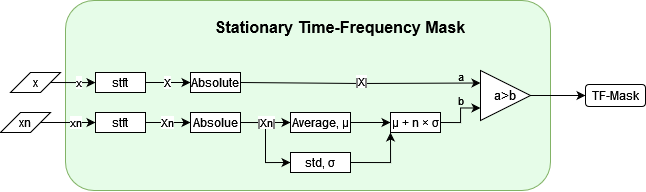

The diagram above was exported from draw.io. Its source (the exported page's mxGraphModel, read from the mxfile embedded in the PNG):
<mxGraphModel dx="1687" dy="911" grid="1" gridSize="10" guides="1" tooltips="1" connect="1" arrows="1" fold="1" page="1" pageScale="1" pageWidth="1100" pageHeight="850" math="1" shadow="0">
  <root>
    <mxCell id="0" />
    <mxCell id="1" parent="0" />
    <mxCell id="2" value="" style="rounded=1;whiteSpace=wrap;html=1;fillColor=#E6FCE8;strokeColor=#82b366;" vertex="1" parent="1">
      <mxGeometry x="75" y="50" width="485" height="190" as="geometry" />
    </mxCell>
    <mxCell id="3" value="xn" style="edgeStyle=orthogonalEdgeStyle;rounded=0;orthogonalLoop=1;jettySize=auto;html=1;exitX=1;exitY=0.5;exitDx=0;exitDy=0;" edge="1" source="4" target="10" parent="1">
      <mxGeometry x="0.2727" relative="1" as="geometry">
        <mxPoint as="offset" />
      </mxGeometry>
    </mxCell>
    <mxCell id="4" value="xn" style="shape=parallelogram;perimeter=parallelogramPerimeter;whiteSpace=wrap;html=1;fixedSize=1;" vertex="1" parent="1">
      <mxGeometry x="10" y="162" width="50" height="20" as="geometry" />
    </mxCell>
    <mxCell id="5" value="x" style="edgeStyle=orthogonalEdgeStyle;rounded=0;orthogonalLoop=1;jettySize=auto;html=1;exitX=1;exitY=0.5;exitDx=0;exitDy=0;" edge="1" source="6" target="8" parent="1">
      <mxGeometry x="0.3846" relative="1" as="geometry">
        <mxPoint as="offset" />
      </mxGeometry>
    </mxCell>
    <mxCell id="6" value="x" style="shape=parallelogram;perimeter=parallelogramPerimeter;whiteSpace=wrap;html=1;fixedSize=1;" vertex="1" parent="1">
      <mxGeometry x="20" y="122" width="50" height="20" as="geometry" />
    </mxCell>
    <mxCell id="7" value="X" style="edgeStyle=orthogonalEdgeStyle;rounded=0;orthogonalLoop=1;jettySize=auto;html=1;exitX=1;exitY=0.5;exitDx=0;exitDy=0;entryX=0;entryY=0.5;entryDx=0;entryDy=0;" edge="1" source="8" target="14" parent="1">
      <mxGeometry relative="1" as="geometry" />
    </mxCell>
    <mxCell id="8" value="stft" style="rounded=0;whiteSpace=wrap;html=1;" vertex="1" parent="1">
      <mxGeometry x="105" y="122" width="50" height="20" as="geometry" />
    </mxCell>
    <mxCell id="9" value="Xn" style="edgeStyle=orthogonalEdgeStyle;rounded=0;orthogonalLoop=1;jettySize=auto;html=1;exitX=1;exitY=0.5;exitDx=0;exitDy=0;entryX=0;entryY=0.5;entryDx=0;entryDy=0;" edge="1" source="10" target="18" parent="1">
      <mxGeometry x="-0.0053" relative="1" as="geometry">
        <mxPoint as="offset" />
      </mxGeometry>
    </mxCell>
    <mxCell id="10" value="stft" style="rounded=0;whiteSpace=wrap;html=1;" vertex="1" parent="1">
      <mxGeometry x="105" y="162" width="50" height="20" as="geometry" />
    </mxCell>
    <mxCell id="11" style="edgeStyle=orthogonalEdgeStyle;rounded=0;orthogonalLoop=1;jettySize=auto;html=1;exitX=1;exitY=0.5;exitDx=0;exitDy=0;entryX=0;entryY=0.25;entryDx=0;entryDy=0;" edge="1" source="14" target="25" parent="1">
      <mxGeometry relative="1" as="geometry">
        <Array as="points">
          <mxPoint x="370" y="133" />
          <mxPoint x="370" y="133" />
        </Array>
      </mxGeometry>
    </mxCell>
    <mxCell id="12" value="|X|" style="edgeLabel;html=1;align=center;verticalAlign=middle;resizable=0;points=[];" connectable="0" vertex="1" parent="11">
      <mxGeometry x="-0.4262" y="2" relative="1" as="geometry">
        <mxPoint x="51" as="offset" />
      </mxGeometry>
    </mxCell>
    <mxCell id="13" value="a" style="edgeLabel;html=1;align=center;verticalAlign=middle;resizable=0;points=[];labelBackgroundColor=none;" vertex="1" connectable="0" parent="11">
      <mxGeometry x="0.8672" y="1" relative="1" as="geometry">
        <mxPoint x="-4" y="-6" as="offset" />
      </mxGeometry>
    </mxCell>
    <mxCell id="14" value="Absolute" style="rounded=0;whiteSpace=wrap;html=1;" vertex="1" parent="1">
      <mxGeometry x="200" y="122" width="50" height="20" as="geometry" />
    </mxCell>
    <mxCell id="15" style="edgeStyle=orthogonalEdgeStyle;rounded=0;orthogonalLoop=1;jettySize=auto;html=1;exitX=1;exitY=0.5;exitDx=0;exitDy=0;entryX=0;entryY=0.5;entryDx=0;entryDy=0;" edge="1" source="18" target="21" parent="1">
      <mxGeometry relative="1" as="geometry" />
    </mxCell>
    <mxCell id="16" style="edgeStyle=orthogonalEdgeStyle;rounded=0;orthogonalLoop=1;jettySize=auto;html=1;exitX=1;exitY=0.5;exitDx=0;exitDy=0;entryX=0;entryY=0.5;entryDx=0;entryDy=0;" edge="1" source="18" target="23" parent="1">
      <mxGeometry relative="1" as="geometry" />
    </mxCell>
    <mxCell id="17" value="|Xn|" style="edgeLabel;html=1;align=center;verticalAlign=middle;resizable=0;points=[];" connectable="0" vertex="1" parent="16">
      <mxGeometry x="-0.4444" relative="1" as="geometry">
        <mxPoint as="offset" />
      </mxGeometry>
    </mxCell>
    <mxCell id="18" value="Absolue" style="rounded=0;whiteSpace=wrap;html=1;" vertex="1" parent="1">
      <mxGeometry x="200" y="162" width="50" height="20" as="geometry" />
    </mxCell>
    <mxCell id="19" value="&lt;font style=&quot;font-size: 16px;&quot;&gt;Stationary Time-Frequency Mask&lt;br style=&quot;font-size: 16px;&quot;&gt;&lt;/font&gt;" style="text;strokeColor=none;align=center;fillColor=none;html=1;verticalAlign=middle;whiteSpace=wrap;rounded=0;fontStyle=1;fontSize=16;" vertex="1" parent="1">
      <mxGeometry x="205" y="62" width="290" height="30" as="geometry" />
    </mxCell>
    <mxCell id="20" style="edgeStyle=orthogonalEdgeStyle;rounded=0;orthogonalLoop=1;jettySize=auto;html=1;exitX=1;exitY=0.5;exitDx=0;exitDy=0;entryX=0;entryY=0.5;entryDx=0;entryDy=0;" edge="1" source="21" target="27" parent="1">
      <mxGeometry relative="1" as="geometry" />
    </mxCell>
    <mxCell id="21" value="&lt;span class=&quot;ILfuVd NA6bn&quot; lang=&quot;en&quot;&gt;&lt;/span&gt;Average, μ" style="rounded=0;whiteSpace=wrap;html=1;" vertex="1" parent="1">
      <mxGeometry x="300" y="162" width="60" height="20" as="geometry" />
    </mxCell>
    <mxCell id="22" style="edgeStyle=orthogonalEdgeStyle;rounded=0;orthogonalLoop=1;jettySize=auto;html=1;exitX=1;exitY=0.5;exitDx=0;exitDy=0;entryX=0;entryY=1;entryDx=0;entryDy=0;" edge="1" source="23" target="27" parent="1">
      <mxGeometry relative="1" as="geometry" />
    </mxCell>
    <mxCell id="23" value="std, σ" style="rounded=0;whiteSpace=wrap;html=1;" vertex="1" parent="1">
      <mxGeometry x="300" y="202" width="60" height="20" as="geometry" />
    </mxCell>
    <mxCell id="24" style="edgeStyle=orthogonalEdgeStyle;rounded=0;orthogonalLoop=1;jettySize=auto;html=1;exitX=1;exitY=0.5;exitDx=0;exitDy=0;entryX=0;entryY=0.5;entryDx=0;entryDy=0;" edge="1" source="25" target="28" parent="1">
      <mxGeometry relative="1" as="geometry" />
    </mxCell>
    <mxCell id="25" value="a&lt;font style=&quot;font-size: 13px;&quot;&gt;&amp;gt;b&lt;/font&gt;" style="triangle;whiteSpace=wrap;html=1;fontSize=13;" vertex="1" parent="1">
      <mxGeometry x="490" y="120" width="50" height="50" as="geometry" />
    </mxCell>
    <mxCell id="26" value="b" style="edgeStyle=orthogonalEdgeStyle;rounded=0;orthogonalLoop=1;jettySize=auto;html=1;exitX=1;exitY=0.5;exitDx=0;exitDy=0;entryX=0;entryY=0.75;entryDx=0;entryDy=0;labelBackgroundColor=none;" edge="1" source="27" target="25" parent="1">
      <mxGeometry x="0.2661" y="7" relative="1" as="geometry">
        <mxPoint as="offset" />
      </mxGeometry>
    </mxCell>
    <mxCell id="27" value="μ + n × σ " style="rounded=0;whiteSpace=wrap;html=1;" vertex="1" parent="1">
      <mxGeometry x="400" y="162" width="50" height="20" as="geometry" />
    </mxCell>
    <mxCell id="28" value="TF-Mask" style="rounded=1;whiteSpace=wrap;html=1;" vertex="1" parent="1">
      <mxGeometry x="595" y="134" width="60" height="22" as="geometry" />
    </mxCell>
  </root>
</mxGraphModel>